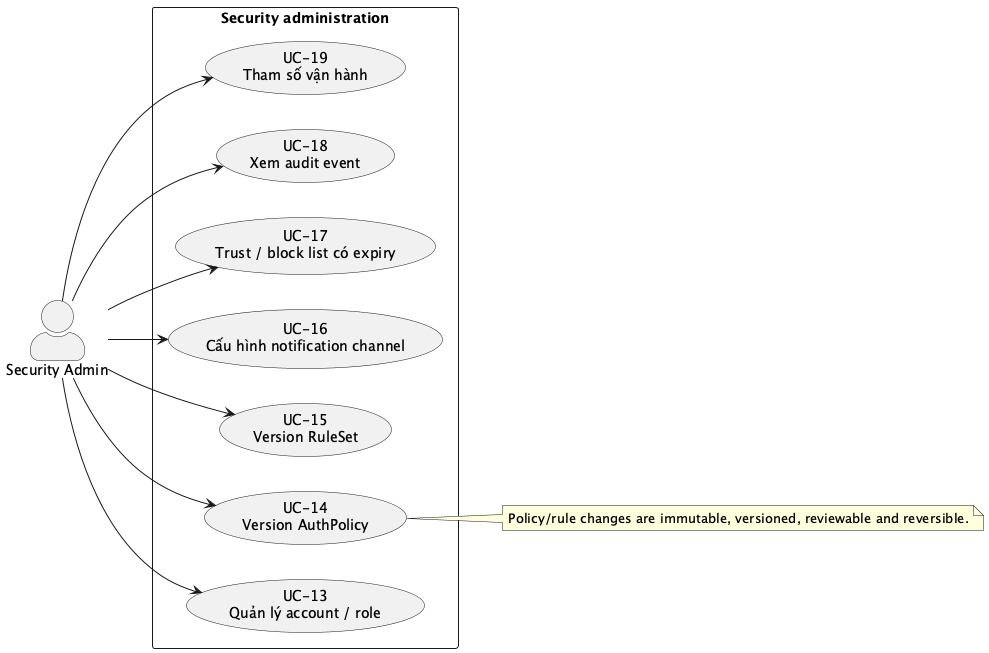

The diagram above was rendered by PlantUML. Its source (embedded in the PNG):
@startuml use-case-admin
left to right direction
skinparam actorStyle awesome
actor "Security Admin" as Admin
rectangle "Security administration" {
  usecase "UC-13\nQuản lý account / role" as accounts
  usecase "UC-14\nVersion AuthPolicy" as policy
  usecase "UC-15\nVersion RuleSet" as rules
  usecase "UC-16\nCấu hình notification channel" as channels
  usecase "UC-17\nTrust / block list có expiry" as lists
  usecase "UC-18\nXem audit event" as audit
  usecase "UC-19\nTham số vận hành" as operations
}
Admin --> accounts
Admin --> policy
Admin --> rules
Admin --> channels
Admin --> lists
Admin --> audit
Admin --> operations
note right of policy
Policy/rule changes are immutable, versioned, reviewable and reversible.
end note
@enduml